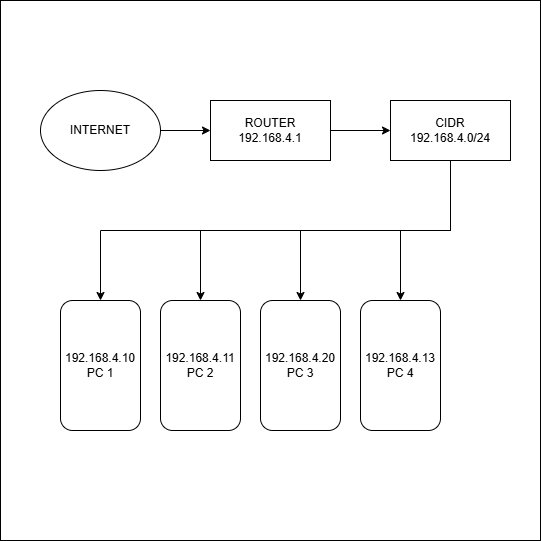

The diagram above was exported from draw.io. Its source (the exported page's mxGraphModel, read from the mxfile embedded in the PNG):
<mxGraphModel dx="1414" dy="789" grid="1" gridSize="10" guides="1" tooltips="1" connect="1" arrows="1" fold="1" page="1" pageScale="1" pageWidth="850" pageHeight="1100" background="none" math="0" shadow="0">
  <root>
    <mxCell id="0" />
    <mxCell id="1" parent="0" />
    <mxCell id="oMMMU6Kg_iqMSN28D33Y-1" parent="1" style="whiteSpace=wrap;html=1;aspect=fixed;align=center;" value="" vertex="1">
      <mxGeometry height="540" width="540" x="120" y="100" as="geometry" />
    </mxCell>
    <mxCell id="oMMMU6Kg_iqMSN28D33Y-12" edge="1" parent="1" source="oMMMU6Kg_iqMSN28D33Y-2" style="edgeStyle=orthogonalEdgeStyle;rounded=0;orthogonalLoop=1;jettySize=auto;html=1;exitX=1;exitY=0.5;exitDx=0;exitDy=0;entryX=0;entryY=0.5;entryDx=0;entryDy=0;" target="oMMMU6Kg_iqMSN28D33Y-3">
      <mxGeometry relative="1" as="geometry" />
    </mxCell>
    <mxCell id="oMMMU6Kg_iqMSN28D33Y-2" parent="1" style="ellipse;whiteSpace=wrap;html=1;" value="INTERNET" vertex="1">
      <mxGeometry height="80" width="120" x="160" y="190" as="geometry" />
    </mxCell>
    <mxCell id="oMMMU6Kg_iqMSN28D33Y-13" edge="1" parent="1" source="oMMMU6Kg_iqMSN28D33Y-3" style="edgeStyle=orthogonalEdgeStyle;rounded=0;orthogonalLoop=1;jettySize=auto;html=1;exitX=1;exitY=0.5;exitDx=0;exitDy=0;entryX=0;entryY=0.5;entryDx=0;entryDy=0;" target="oMMMU6Kg_iqMSN28D33Y-4">
      <mxGeometry relative="1" as="geometry" />
    </mxCell>
    <mxCell id="oMMMU6Kg_iqMSN28D33Y-3" parent="1" style="rounded=0;whiteSpace=wrap;html=1;" value="ROUTER&lt;br&gt;192.168.4.1" vertex="1">
      <mxGeometry height="60" width="120" x="330" y="200" as="geometry" />
    </mxCell>
    <mxCell id="oMMMU6Kg_iqMSN28D33Y-14" edge="1" parent="1" source="oMMMU6Kg_iqMSN28D33Y-4" style="edgeStyle=orthogonalEdgeStyle;rounded=0;orthogonalLoop=1;jettySize=auto;html=1;exitX=0.5;exitY=1;exitDx=0;exitDy=0;entryX=0.5;entryY=0;entryDx=0;entryDy=0;" target="oMMMU6Kg_iqMSN28D33Y-5">
      <mxGeometry relative="1" as="geometry" />
    </mxCell>
    <mxCell id="oMMMU6Kg_iqMSN28D33Y-15" edge="1" parent="1" source="oMMMU6Kg_iqMSN28D33Y-4" style="edgeStyle=orthogonalEdgeStyle;rounded=0;orthogonalLoop=1;jettySize=auto;html=1;exitX=0.5;exitY=1;exitDx=0;exitDy=0;entryX=0.5;entryY=0;entryDx=0;entryDy=0;" target="oMMMU6Kg_iqMSN28D33Y-9">
      <mxGeometry relative="1" as="geometry" />
    </mxCell>
    <mxCell id="oMMMU6Kg_iqMSN28D33Y-16" edge="1" parent="1" source="oMMMU6Kg_iqMSN28D33Y-4" style="edgeStyle=orthogonalEdgeStyle;rounded=0;orthogonalLoop=1;jettySize=auto;html=1;exitX=0.5;exitY=1;exitDx=0;exitDy=0;entryX=0.5;entryY=0;entryDx=0;entryDy=0;" target="oMMMU6Kg_iqMSN28D33Y-10">
      <mxGeometry relative="1" as="geometry" />
    </mxCell>
    <mxCell id="oMMMU6Kg_iqMSN28D33Y-17" edge="1" parent="1" source="oMMMU6Kg_iqMSN28D33Y-4" style="edgeStyle=orthogonalEdgeStyle;rounded=0;orthogonalLoop=1;jettySize=auto;html=1;exitX=0.5;exitY=1;exitDx=0;exitDy=0;entryX=0.5;entryY=0;entryDx=0;entryDy=0;" target="oMMMU6Kg_iqMSN28D33Y-11">
      <mxGeometry relative="1" as="geometry" />
    </mxCell>
    <mxCell id="oMMMU6Kg_iqMSN28D33Y-4" parent="1" style="rounded=0;whiteSpace=wrap;html=1;" value="CIDR&lt;div&gt;192.168.4.0/24&lt;/div&gt;" vertex="1">
      <mxGeometry height="60" width="120" x="510" y="200" as="geometry" />
    </mxCell>
    <mxCell id="oMMMU6Kg_iqMSN28D33Y-5" parent="1" style="rounded=1;whiteSpace=wrap;html=1;" value="192.168.4.10&lt;div&gt;PC 1&lt;/div&gt;" vertex="1">
      <mxGeometry height="130" width="80" x="180" y="400" as="geometry" />
    </mxCell>
    <mxCell id="oMMMU6Kg_iqMSN28D33Y-9" parent="1" style="rounded=1;whiteSpace=wrap;html=1;" value="192.168.4.11&lt;div&gt;PC 2&lt;/div&gt;" vertex="1">
      <mxGeometry height="130" width="80" x="280" y="400" as="geometry" />
    </mxCell>
    <mxCell id="oMMMU6Kg_iqMSN28D33Y-10" parent="1" style="rounded=1;whiteSpace=wrap;html=1;" value="192.168.4.20&lt;br&gt;PC 3" vertex="1">
      <mxGeometry height="130" width="80" x="380" y="400" as="geometry" />
    </mxCell>
    <mxCell id="oMMMU6Kg_iqMSN28D33Y-11" parent="1" style="rounded=1;whiteSpace=wrap;html=1;" value="192.168.4.13&lt;div&gt;PC 4&lt;/div&gt;" vertex="1">
      <mxGeometry height="130" width="80" x="480" y="400" as="geometry" />
    </mxCell>
  </root>
</mxGraphModel>